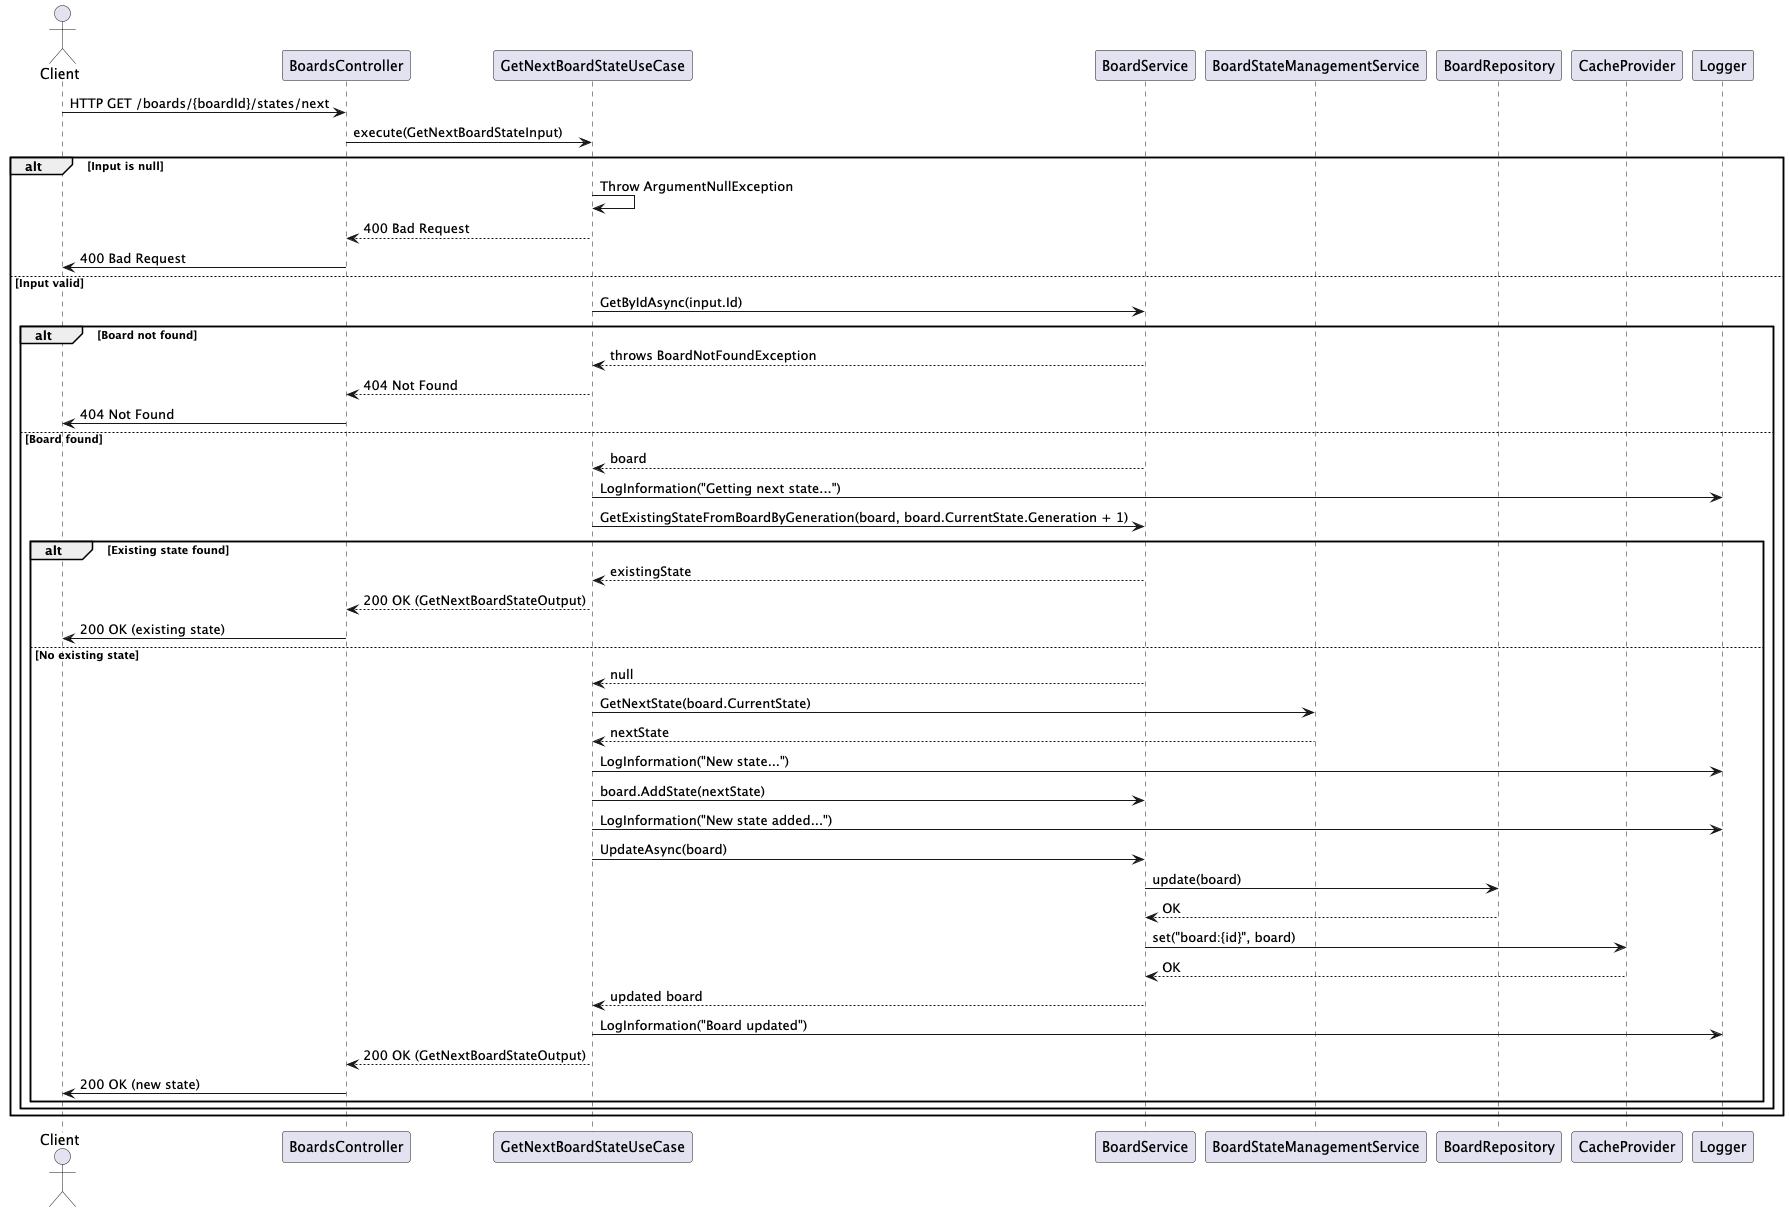

The diagram above was rendered by PlantUML. Its source (embedded in the PNG):
@startuml
actor Client

participant BoardsController
participant GetNextBoardStateUseCase
participant BoardService
participant BoardStateManagementService
participant BoardRepository
participant CacheProvider
participant Logger

Client -> BoardsController : HTTP GET /boards/{boardId}/states/next
BoardsController -> GetNextBoardStateUseCase : execute(GetNextBoardStateInput)

alt Input is null
    GetNextBoardStateUseCase -> GetNextBoardStateUseCase : Throw ArgumentNullException
    GetNextBoardStateUseCase --> BoardsController : 400 Bad Request
    BoardsController -> Client : 400 Bad Request
else Input valid
    GetNextBoardStateUseCase -> BoardService : GetByIdAsync(input.Id)
    alt Board not found
        BoardService --> GetNextBoardStateUseCase : throws BoardNotFoundException
        GetNextBoardStateUseCase --> BoardsController : 404 Not Found
        BoardsController -> Client : 404 Not Found
    else Board found
        BoardService --> GetNextBoardStateUseCase : board
        GetNextBoardStateUseCase -> Logger : LogInformation("Getting next state...")

        GetNextBoardStateUseCase -> BoardService : GetExistingStateFromBoardByGeneration(board, board.CurrentState.Generation + 1)
        alt Existing state found
            BoardService --> GetNextBoardStateUseCase : existingState
            GetNextBoardStateUseCase --> BoardsController : 200 OK (GetNextBoardStateOutput)
            BoardsController -> Client : 200 OK (existing state)
        else No existing state
            BoardService --> GetNextBoardStateUseCase : null
            GetNextBoardStateUseCase -> BoardStateManagementService : GetNextState(board.CurrentState)
            BoardStateManagementService --> GetNextBoardStateUseCase : nextState
            GetNextBoardStateUseCase -> Logger : LogInformation("New state...")

            GetNextBoardStateUseCase -> BoardService : board.AddState(nextState)
            GetNextBoardStateUseCase -> Logger : LogInformation("New state added...")

            GetNextBoardStateUseCase -> BoardService : UpdateAsync(board)
            BoardService -> BoardRepository : update(board)
            BoardRepository --> BoardService : OK

            BoardService -> CacheProvider : set("board:{id}", board)
            CacheProvider --> BoardService : OK

            BoardService --> GetNextBoardStateUseCase : updated board
            GetNextBoardStateUseCase -> Logger : LogInformation("Board updated")
            GetNextBoardStateUseCase --> BoardsController : 200 OK (GetNextBoardStateOutput)
            BoardsController -> Client : 200 OK (new state)
        end
    end
end
@enduml